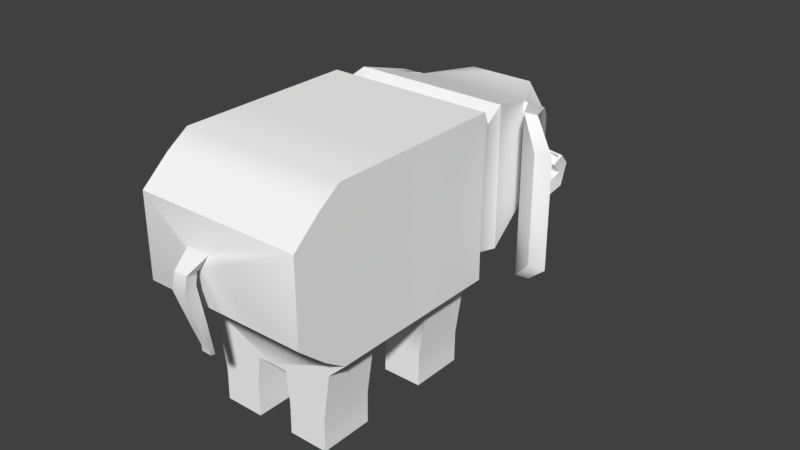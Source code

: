 # Source: elephant_big.blend  (saved by Blender 2.78.0; exported with 4.5.12 LTS)
import bpy
from mathutils import Matrix  # noqa: F401  (used for matrix-valued properties, if any)

bpy.ops.wm.read_factory_settings(use_empty=True)
scene = bpy.context.scene
scene.name = 'Scene'

# ---- collections
col_collection_1 = bpy.data.collections.new('Collection 1'); scene.collection.children.link(col_collection_1)

# ---- materials (node trees are filled in below, after node groups)
mat_initialshadinggroup = bpy.data.materials.new('initialShadingGroup')
mat_initialshadinggroup.alpha_threshold = 0.0
mat_initialshadinggroup.use_transparent_shadow = False
mat_initialshadinggroup.diffuse_color = (1.0, 1.0, 1.0, 1.0)
mat_initialshadinggroup.roughness = 0.5
mat_initialshadinggroup.specular_intensity = 0.0

# ---- material node trees

# ---- world
world_world = bpy.data.worlds.new('World'); scene.world = world_world
world_world.color = (0.05088, 0.05088, 0.05088)
world_world.use_sun_shadow = False
world_world.sun_shadow_jitter_overblur = 0.0
world_world.cycles.sampling_method = 'MANUAL'

# ---- meshes
me_pcube1 = bpy.data.meshes.new('pCube1')
me_pcube1.from_pydata([(0.3192, -8.85, 6.763), (-0.3065, -8.828, 6.761), (-0.001417, -8.371, 6.434), (5.0, 1.105, 16.0), (-5.0, 1.105, 16.0), (-5.0, -1.105, 16.0), (5.0, -1.105, 16.0), (0.0, -1.104, 3.908), (0.0, 1.105, 3.908), (5.0, 1.105, 6.0), (5.0, -1.105, 6.0), (-5.0, 1.105, 6.0), (-5.0, -1.105, 6.0), (-5.0, -6.228, 6.926), (-5.0, -5.0, 6.0), (5.0, -6.228, 6.926), (5.0, -5.0, 6.0), (0.0, -5.0, 3.908), (-5.0, -5.0, 16.0), (-5.0, -6.228, 15.07), (5.0, -5.0, 16.0), (5.0, -6.228, 15.07), (-5.0, -7.8, 8.436), (5.0, -7.8, 8.436), (-5.0, -7.8, 13.56), (5.0, -7.8, 13.56), (1.124, -1.969, -0.01262), (3.487, -1.969, -0.03459), (3.487, -5.0, -0.03459), (1.124, -5.0, -0.01262), (-3.534, -1.969, -0.01462), (-1.161, -1.969, -0.03271), (-1.161, -5.0, -0.03271), (-3.534, -5.0, -0.01462), (-3.534, 5.0, -0.01462), (-1.161, 5.0, -0.0327), (-1.161, 1.969, -0.0327), (-3.534, 1.969, -0.01462), (1.124, 5.0, -0.01262), (3.487, 5.0, -0.03459), (3.487, 1.969, -0.03459), (1.124, 1.969, -0.01262), (5.0, 5.0, 6.0), (5.0, 5.0, 16.0), (-5.0, 5.0, 16.0), (-5.0, 5.0, 6.0), (3.924, -1.969, 4.934), (0.9329, -1.969, 3.868), (3.924, -5.0, 4.934), (0.9329, -5.0, 3.868), (-0.941, -1.969, 3.868), (-3.924, -1.969, 4.934), (-0.941, -5.0, 3.868), (-3.924, -5.0, 4.934), (0.0, 5.0, 3.908), (-0.941, 5.0, 3.868), (-3.924, 5.0, 4.934), (-0.941, 1.969, 3.868), (0.9329, 5.0, 3.868), (0.9329, 1.969, 3.868), (-3.924, 1.969, 4.934), (3.924, 5.0, 4.934), (3.924, 1.969, 4.934), (3.512, -1.969, 1.919), (1.14, -1.969, 1.941), (3.512, -5.0, 1.919), (1.14, -5.0, 1.941), (-1.148, -1.969, 1.921), (-3.512, -1.969, 1.939), (-1.148, -5.0, 1.921), (-3.512, -5.0, 1.939), (-1.148, 5.0, 1.921), (-3.512, 5.0, 1.939), (-1.148, 1.969, 1.921), (-3.512, 1.969, 1.939), (3.512, 5.0, 1.919), (1.14, 5.0, 1.941), (3.512, 1.969, 1.919), (1.14, 1.969, 1.941), (-4.481, 5.956, 14.87), (4.481, 5.956, 14.87), (-4.843, 5.956, 6.964), (4.119, 5.956, 6.964), (-4.481, 6.986, 15.64), (4.481, 6.986, 15.64), (-4.481, 6.986, 6.9), (4.481, 6.986, 6.9), (-3.522, 10.42, 14.5), (3.522, 10.42, 14.5), (-5.986, 8.125, 4.915), (-5.986, 8.125, 15.04), (-4.89, 10.33, 14.5), (-4.89, 10.33, 7.199), (5.958, 8.143, 15.04), (5.958, 8.143, 4.915), (4.89, 10.33, 7.199), (4.89, 10.33, 14.5), (3.522, 10.42, 7.918), (-3.522, 10.42, 7.918), (-0.7979, 13.06, 14.51), (0.7152, 13.06, 14.51), (1.987, 13.06, 14.51), (-3.659, 12.43, 12.95), (-3.659, 12.43, 11.34), (3.659, 12.43, 11.34), (3.659, 12.43, 12.95), (1.987, 13.06, 8.724), (-1.987, 13.06, 8.724), (-0.7847, 15.08, 11.52), (-0.7436, 13.06, 12.48), (0.7436, 13.06, 12.48), (0.7847, 15.08, 11.52), (-1.045, 14.0, 10.87), (-0.8298, 14.37, 10.58), (1.045, 14.0, 10.87), (0.7747, 14.42, 10.38), (-0.7847, 15.92, 10.82), (0.7847, 15.92, 10.82), (-0.7847, 14.67, 10.03), (0.7847, 14.67, 10.03), (-0.7847, 16.14, 8.853), (0.7847, 16.14, 8.853), (-0.7847, 14.69, 9.162), (0.7847, 14.69, 9.162), (-0.6488, 15.25, 7.184), (0.6488, 15.25, 7.184), (-0.6488, 14.05, 7.439), (0.6488, 14.05, 7.439), (-0.4825, 15.3, 6.635), (0.8386, 15.16, 6.695), (-0.6101, 14.31, 5.86), (0.7111, 14.17, 5.92), (-0.3109, 15.51, 6.122), (0.8115, 15.38, 6.118), (-0.4192, 15.03, 5.17), (0.7032, 14.9, 5.166), (-0.3474, 16.32, 5.699), (0.8095, 16.22, 5.79), (-0.2322, 16.43, 4.601), (0.9246, 16.33, 4.692), (-0.2306, 17.77, 5.976), (0.9509, 17.63, 5.973), (-0.113, 18.61, 5.228), (1.068, 18.47, 5.224), (-0.2198, 18.23, 6.418), (1.035, 18.2, 6.278), (-0.09493, 18.85, 6.944), (1.16, 18.82, 6.805), (0.8944, 17.96, 6.722), (0.9808, 18.44, 7.129), (0.1126, 18.47, 7.231), (0.02615, 17.99, 6.825), (1.232, 18.14, 7.603), (1.107, 17.51, 7.076), (-0.02309, 18.17, 7.742), (-0.148, 17.54, 7.216), (-1.987, 13.06, 14.51), (-3.795, 10.4, 14.5), (-1.987, 13.06, 12.48), (6.673, 7.005, 13.39), (6.673, 7.005, 6.573), (7.679, 7.086, 6.573), (7.679, 7.086, 13.39), (5.169, 8.063, 4.915), (3.795, 10.4, 8.346), (3.795, 10.4, 14.5), (5.169, 8.063, 15.04), (1.987, 13.06, 12.48), (-5.131, 8.081, 15.04), (-6.582, 7.021, 6.573), (-6.582, 7.021, 13.39), (-7.672, 7.064, 13.39), (-7.672, 7.064, 6.573), (-3.795, 10.4, 8.346), (-5.131, 8.081, 4.915), (-0.6975, -8.792, 12.42), (0.6975, -8.792, 12.42), (0.0, -8.792, 11.4), (0.4068, -9.812, 11.69), (-0.4096, -9.812, 11.69), (-0.001417, -8.927, 11.42), (0.4068, -9.998, 10.72), (-0.4096, -9.998, 10.72), (-0.001417, -9.048, 10.67), (0.2479, -9.312, 8.374), (-0.2508, -9.312, 8.374), (-0.001417, -8.66, 8.349), (0.2479, -8.896, 7.196), (-0.2508, -8.896, 7.196), (1.129, -1.969, 0.5735), (3.494, -1.969, 0.5516), (3.494, -5.0, 0.5516), (1.129, -5.0, 0.5735), (-3.527, -1.969, 0.5716), (-1.157, -1.969, 0.5535), (-1.157, -5.0, 0.5535), (-3.527, -5.0, 0.5715), (-3.527, 5.0, 0.5716), (-1.157, 5.0, 0.5535), (-1.157, 1.969, 0.5535), (-3.527, 1.969, 0.5716), (1.129, 5.0, 0.5735), (3.494, 5.0, 0.5516), (3.494, 1.969, 0.5516), (1.129, 1.969, 0.5735), (1.144, 13.25, 9.365), (-1.009, 13.25, 9.365), (1.02, 18.07, 7.566), (0.9338, 17.58, 7.159), (0.1519, 18.1, 7.668), (0.06546, 17.61, 7.261), (1.375, 13.06, 13.95), (0.7682, 13.06, 13.95), (1.375, 13.06, 12.5), (1.277, 13.06, 12.5), (0.7795, 13.06, 12.5), (-0.7892, 13.06, 12.5), (-0.8109, 13.06, 13.95), (-1.287, 13.06, 12.5), (-1.385, 13.06, 12.5), (-1.385, 13.06, 13.95)], [], [(0, 1, 2), (3, 4, 5, 6), (7, 8, 9, 10), (10, 9, 3, 6), (4, 11, 12, 5), (13, 14, 15), (15, 14, 16), (14, 17, 16), (18, 14, 13, 19), (16, 20, 21, 15), (21, 20, 18, 19), (22, 13, 15, 23), (19, 13, 22, 24), (15, 21, 25, 23), (25, 21, 19, 24), (5, 18, 20, 6), (16, 10, 6, 20), (26, 27, 28, 29), (30, 31, 32, 33), (5, 12, 14, 18), (34, 35, 36, 37), (38, 39, 40, 41), (3, 9, 42, 43), (44, 4, 3, 43), (45, 11, 4, 44), (7, 10, 46, 47), (10, 16, 48, 46), (16, 17, 49, 48), (12, 7, 50, 51), (52, 50, 17), (49, 17, 47), (7, 47, 50), (17, 50, 47), (17, 14, 53, 52), (14, 12, 51, 53), (45, 54, 55, 56), (55, 54, 57), (58, 59, 54), (8, 57, 59), (57, 54, 59), (8, 11, 60, 57), (11, 45, 56, 60), (54, 42, 61, 58), (42, 9, 62, 61), (9, 8, 59, 62), (47, 46, 63, 64), (46, 48, 65, 63), (48, 49, 66, 65), (49, 47, 64, 66), (51, 50, 67, 68), (50, 52, 69, 67), (52, 53, 70, 69), (53, 51, 68, 70), (56, 55, 71, 72), (55, 57, 73, 71), (57, 60, 74, 73), (60, 56, 72, 74), (58, 61, 75, 76), (61, 62, 77, 75), (62, 59, 78, 77), (59, 58, 76, 78), (79, 44, 43, 80), (45, 44, 79, 81), (43, 42, 82, 80), (42, 54, 82), (54, 81, 82), (83, 79, 80, 84), (81, 79, 83, 85), (80, 82, 86, 84), (86, 82, 81, 85), (87, 83, 84, 88), (89, 90, 91, 92), (93, 94, 95, 96), (97, 86, 85, 98), (99, 87, 88, 100), (88, 101, 100), (92, 91, 102, 103), (96, 95, 104, 105), (106, 97, 98, 107), (108, 109, 110, 111), (112, 109, 108, 113), (110, 114, 115, 111), (116, 108, 111, 117), (113, 108, 116, 118), (111, 115, 119, 117), (120, 116, 117, 121), (118, 116, 120, 122), (117, 119, 123, 121), (123, 119, 118, 122), (124, 120, 121, 125), (122, 120, 124, 126), (121, 123, 127, 125), (127, 123, 122, 126), (128, 124, 125, 129), (126, 124, 128, 130), (125, 127, 131, 129), (131, 127, 126, 130), (132, 128, 129, 133), (130, 128, 132, 134), (129, 131, 135, 133), (135, 131, 130, 134), (136, 132, 133, 137), (134, 132, 136, 138), (133, 135, 139, 137), (139, 135, 134, 138), (140, 136, 137, 141), (138, 136, 140, 142), (137, 139, 143, 141), (143, 139, 138, 142), (144, 140, 141, 145), (142, 140, 144, 146), (141, 143, 147, 145), (147, 143, 142, 146), (148, 149, 150, 151), (145, 147, 152, 153), (152, 147, 146, 154), (146, 144, 155, 154), (155, 144, 145, 153), (87, 156, 102, 157), (156, 158, 102), (107, 98, 103), (159, 160, 161, 162), (163, 164, 95, 94), (165, 166, 93, 96), (164, 104, 95), (106, 167, 105, 104), (105, 165, 96), (101, 88, 165, 105), (97, 104, 164), (157, 102, 91), (168, 157, 91, 90), (169, 170, 171, 172), (173, 174, 89, 92), (103, 173, 92), (88, 84, 86, 97), (83, 87, 98, 85), (166, 165, 164, 163), (157, 168, 174, 173), (97, 164, 165, 88), (87, 157, 173, 98), (25, 24, 175, 176), (177, 23, 25, 176), (178, 176, 175, 179), (175, 177, 180, 179), (177, 176, 178, 180), (181, 178, 179, 182), (179, 180, 183, 182), (180, 178, 181, 183), (184, 181, 182, 185), (182, 183, 186, 185), (183, 181, 184, 186), (187, 184, 185, 188), (185, 186, 2, 188), (186, 184, 187, 2), (0, 187, 188, 1), (188, 2, 1), (2, 187, 0), (189, 190, 27, 26), (190, 191, 28, 27), (191, 192, 29, 28), (192, 189, 26, 29), (193, 194, 31, 30), (194, 195, 32, 31), (195, 196, 33, 32), (196, 193, 30, 33), (197, 198, 35, 34), (198, 199, 36, 35), (199, 200, 37, 36), (200, 197, 34, 37), (201, 202, 39, 38), (202, 203, 40, 39), (203, 204, 41, 40), (204, 201, 38, 41), (205, 106, 107, 206), (153, 152, 207, 208), (207, 152, 154, 209), (154, 155, 210, 209), (210, 155, 153, 208), (208, 207, 149, 148), (149, 207, 209, 150), (209, 210, 151, 150), (148, 151, 210, 208), (97, 106, 104), (103, 98, 173), (113, 115, 114, 112), (177, 22, 23), (177, 175, 24, 22), (110, 167, 106, 205), (114, 110, 205), (112, 206, 109), (118, 119, 115, 113), (112, 114, 205, 206), (109, 99, 100, 110), (105, 167, 101), (109, 206, 107, 158), (102, 158, 107, 103), (166, 163, 160, 159), (163, 94, 161, 160), (94, 93, 162, 161), (93, 166, 159, 162), (174, 168, 170, 169), (168, 90, 171, 170), (90, 89, 172, 171), (89, 174, 169, 172), (100, 101, 211, 212), (101, 167, 213, 211), (167, 214, 213), (167, 110, 215, 214), (110, 100, 212, 215), (99, 109, 216, 217), (109, 158, 218, 216), (158, 219, 218), (158, 156, 220, 219), (156, 99, 217, 220), (7, 12, 11, 8), (72, 71, 198, 197), (71, 73, 199, 198), (73, 74, 200, 199), (74, 72, 197, 200), (76, 75, 202, 201), (75, 77, 203, 202), (77, 78, 204, 203), (78, 76, 201, 204), (67, 69, 195, 194), (69, 70, 196, 195), (70, 68, 193, 196), (68, 67, 194, 193), (63, 65, 191, 190), (65, 66, 192, 191), (66, 64, 189, 192), (64, 63, 190, 189), (99, 156, 87), (45, 81, 54), (211, 213, 214, 215, 212), (217, 216, 218, 219, 220)])
me_pcube1.polygons.foreach_set('use_smooth', [0, 1, 1, 1, 1, 1, 1, 1, 1, 1, 1, 0, 1, 1, 0, 1, 1, 0, 0, 1, 0, 0, 1, 1, 1, 1, 0, 1, 1, 1, 1, 1, 1, 1, 0, 1, 1, 1, 1, 1, 1, 0, 1, 0, 1, 1, 1, 1, 1, 1, 1, 1, 1, 1, 1, 1, 1, 1, 1, 1, 1, 0, 1, 1, 1, 1, 0, 1, 1, 1, 1, 1, 1, 1, 1, 1, 1, 1, 1, 1, 1, 1, 1, 1, 1, 1, 1, 1, 1, 1, 1, 1, 1, 1, 1, 1, 1, 0, 1, 1, 1, 0, 1, 1, 1, 1, 1, 1, 1, 1, 1, 1, 1, 0, 1, 0, 1, 0, 1, 1, 1, 1, 1, 1, 1, 1, 1, 1, 1, 1, 1, 1, 1, 1, 0, 0, 1, 0, 0, 0, 1, 1, 0, 0, 0, 1, 1, 1, 1, 1, 1, 1, 1, 1, 1, 1, 1, 1, 1, 1, 1, 1, 1, 1, 1, 1, 1, 1, 1, 1, 1, 1, 1, 0, 1, 1, 1, 1, 0, 0, 0, 0, 1, 1, 1, 1, 1, 1, 0, 0, 1, 1, 1, 1, 1, 1, 1, 1, 1, 1, 0, 1, 0, 1, 1, 1, 1, 1, 1, 1, 1, 0, 1, 1, 1, 1, 1, 1, 1, 1, 1, 1, 1, 1, 1, 1, 1, 1, 1, 1, 1, 1, 1, 0, 0])
_k = set([(0, 1), (0, 2), (0, 187), (1, 2), (1, 188), (2, 186), (3, 6), (3, 43), (4, 5), (4, 44), (5, 18), (6, 20), (7, 10), (7, 12), (7, 47), (7, 50), (8, 9), (8, 11), (8, 57), (8, 59), (9, 10), (9, 42), (9, 62), (10, 16), (10, 46), (11, 12), (11, 45), (11, 60), (12, 14), (12, 51), (13, 14), (13, 15), (13, 22), (14, 17), (14, 53), (15, 16), (15, 23), (16, 17), (16, 48), (17, 49), (17, 52), (18, 19), (19, 21), (19, 24), (20, 21), (21, 25), (22, 23), (22, 24), (23, 25), (24, 25), (26, 27), (26, 29), (26, 189), (27, 28), (27, 190), (28, 29), (28, 191), (29, 192), (30, 31), (30, 33), (30, 193), (31, 32), (31, 194), (32, 33), (32, 195), (33, 196), (34, 35), (34, 37), (34, 197), (35, 36), (35, 198), (36, 37), (36, 199), (37, 200), (38, 39), (38, 41), (38, 201), (39, 40), (39, 202), (40, 41), (40, 203), (41, 204), (42, 54), (42, 61), (42, 82), (43, 44), (43, 80), (44, 79), (45, 54), (45, 56), (45, 81), (46, 48), (46, 63), (47, 49), (47, 64), (48, 65), (49, 66), (50, 52), (50, 67), (51, 53), (51, 68), (52, 69), (53, 70), (54, 55), (54, 58), (55, 57), (55, 71), (56, 60), (56, 72), (57, 73), (58, 59), (58, 76), (59, 78), (60, 74), (61, 62), (61, 75), (62, 77), (63, 190), (64, 189), (65, 191), (66, 192), (67, 194), (68, 193), (69, 195), (70, 196), (71, 198), (72, 197), (73, 199), (74, 200), (75, 202), (76, 201), (77, 203), (78, 204), (79, 83), (80, 84), (81, 85), (82, 86), (83, 84), (83, 85), (83, 87), (84, 86), (84, 88), (85, 98), (86, 97), (87, 157), (88, 165), (89, 90), (89, 92), (89, 172), (89, 174), (90, 91), (90, 168), (90, 171), (91, 102), (92, 103), (93, 96), (93, 162), (93, 166), (94, 95), (94, 161), (94, 163), (95, 104), (96, 105), (97, 164), (98, 173), (99, 100), (99, 156), (99, 217), (100, 101), (100, 212), (101, 105), (101, 167), (102, 103), (102, 156), (103, 107), (104, 105), (104, 106), (106, 107), (106, 167), (106, 205), (107, 158), (107, 206), (108, 109), (108, 116), (109, 110), (109, 112), (109, 206), (110, 111), (110, 114), (110, 205), (111, 117), (112, 113), (112, 206), (113, 118), (114, 115), (114, 205), (115, 119), (116, 117), (116, 120), (117, 121), (118, 119), (118, 122), (119, 123), (120, 124), (121, 125), (122, 126), (123, 127), (124, 128), (125, 129), (126, 130), (127, 131), (128, 129), (128, 132), (129, 133), (130, 134), (131, 135), (132, 136), (133, 137), (134, 138), (135, 139), (136, 137), (136, 140), (137, 141), (138, 142), (139, 143), (140, 144), (141, 145), (142, 146), (143, 147), (144, 145), (144, 155), (145, 153), (146, 147), (146, 154), (147, 152), (152, 153), (152, 154), (153, 155), (154, 155), (156, 158), (157, 168), (158, 218), (158, 219), (159, 160), (159, 166), (160, 163), (161, 162), (163, 164), (164, 165), (165, 166), (168, 170), (169, 170), (169, 174), (171, 172), (173, 174), (175, 176), (175, 177), (176, 177), (178, 179), (178, 180), (178, 181), (179, 180), (179, 182), (180, 183), (181, 184), (182, 185), (183, 186), (184, 187), (185, 188), (205, 206), (207, 208), (207, 209), (208, 210), (209, 210), (211, 212), (211, 213), (212, 215), (213, 214), (214, 215), (216, 217), (216, 218), (217, 220), (219, 220)])
me_pcube1.attributes.new('sharp_edge', 'BOOLEAN', 'EDGE').data.foreach_set('value', [ (min(e.vertices), max(e.vertices)) in _k for e in me_pcube1.edges])
_uv = me_pcube1.uv_layers.new(name='UVMap')
_uv.uv.foreach_set('vector', [0.468, 0.5201, 0.4687, 0.5369, 0.4596, 0.5291, 0.9439, 0.5408, 0.738, 0.5408, 0.738, 0.4954, 0.9439, 0.4954, 0.8409, 0.4954, 0.8409, 0.5408, 0.9439, 0.5408, 0.9439, 0.4954, 0.6542, 0.1431, 0.701, 0.1431, 0.701, 0.3547, 0.6542, 0.3547, 0.2022, 0.3613, 0.2022, 0.149, 0.1553, 0.149, 0.1553, 0.3613, 0.4785, 0.6622, 0.4538, 0.6632, 0.4669, 0.3948, 0.4669, 0.3948, 0.4538, 0.6632, 0.4422, 0.3959, 0.4538, 0.6632, 0.392, 0.532, 0.4422, 0.3959, 0.07259, 0.3613, 0.07259, 0.149, 0.04651, 0.1686, 0.04651, 0.3417, 0.5718, 0.1431, 0.5718, 0.3547, 0.5458, 0.3351, 0.5458, 0.1627, 0.9439, 0.3899, 0.9439, 0.4152, 0.738, 0.4152, 0.738, 0.3899, 0.5189, 0.6604, 0.4785, 0.6622, 0.4669, 0.3948, 0.5073, 0.393, 0.04651, 0.3417, 0.04651, 0.1686, 0.01313, 0.2007, 0.01313, 0.3096, 0.5458, 0.1627, 0.5458, 0.3351, 0.5126, 0.3031, 0.5126, 0.1946, 0.9439, 0.3575, 0.9439, 0.3899, 0.738, 0.3899, 0.738, 0.3575, 0.738, 0.4954, 0.738, 0.4152, 0.9439, 0.4152, 0.9439, 0.4954, 0.5718, 0.1431, 0.6542, 0.1431, 0.6542, 0.3547, 0.5718, 0.3547, 0.652, 0.786, 0.7006, 0.786, 0.7006, 0.7237, 0.652, 0.7237, 0.5561, 0.7981, 0.605, 0.7981, 0.605, 0.7357, 0.5561, 0.7357, 0.1553, 0.3613, 0.1553, 0.149, 0.07259, 0.149, 0.07259, 0.3613, 0.5561, 0.8765, 0.605, 0.8765, 0.605, 0.8141, 0.5561, 0.8141, 0.652, 0.8765, 0.7006, 0.8765, 0.7006, 0.8141, 0.652, 0.8141, 0.701, 0.3547, 0.701, 0.1431, 0.7834, 0.1431, 0.7834, 0.3547, 0.738, 0.621, 0.738, 0.5408, 0.9439, 0.5408, 0.9439, 0.621, 0.2849, 0.149, 0.2022, 0.149, 0.2022, 0.3613, 0.2849, 0.3613, 0.8409, 0.4954, 0.9439, 0.4954, 0.9217, 0.4776, 0.8602, 0.4776, 0.6542, 0.1431, 0.5718, 0.1431, 0.5718, 0.1205, 0.6359, 0.1205, 0.4422, 0.3959, 0.392, 0.532, 0.3899, 0.5071, 0.4149, 0.4259, 0.738, 0.4954, 0.8409, 0.4954, 0.8216, 0.4776, 0.7602, 0.4776, 0.8216, 0.4152, 0.8216, 0.4776, 0.8409, 0.4152, 0.8602, 0.4152, 0.8409, 0.4152, 0.8602, 0.4776, 0.8409, 0.4954, 0.8602, 0.4776, 0.8216, 0.4776, 0.8409, 0.4152, 0.8216, 0.4776, 0.8602, 0.4776, 0.392, 0.532, 0.4538, 0.6632, 0.424, 0.6357, 0.3921, 0.5572, 0.07259, 0.149, 0.1553, 0.149, 0.137, 0.1263, 0.07259, 0.1263, 0.01889, 0.7588, 0.1527, 0.7029, 0.1275, 0.7018, 0.04769, 0.7303, 0.8216, 0.621, 0.8409, 0.621, 0.8216, 0.5586, 0.8602, 0.621, 0.8602, 0.5586, 0.8409, 0.621, 0.8409, 0.5408, 0.8216, 0.5586, 0.8602, 0.5586, 0.8216, 0.5586, 0.8409, 0.621, 0.8602, 0.5586, 0.8409, 0.5408, 0.738, 0.5408, 0.7602, 0.5586, 0.8216, 0.5586, 0.2022, 0.149, 0.2849, 0.149, 0.2849, 0.1263, 0.2206, 0.1263, 0.1527, 0.7029, 0.2865, 0.7588, 0.2577, 0.7303, 0.1777, 0.7018, 0.7834, 0.1431, 0.701, 0.1431, 0.7193, 0.1205, 0.7834, 0.1205, 0.9439, 0.5408, 0.8409, 0.5408, 0.8602, 0.5586, 0.9217, 0.5586, 0.1777, 0.7018, 0.2577, 0.7303, 0.2467, 0.6496, 0.1832, 0.6502, 0.6359, 0.1205, 0.5718, 0.1205, 0.5718, 0.05676, 0.6359, 0.05676, 0.4149, 0.4259, 0.3899, 0.5071, 0.3381, 0.5038, 0.3348, 0.4404, 0.412, 0.982, 0.4966, 0.982, 0.4966, 0.9302, 0.412, 0.9302, 0.04769, 0.7303, 0.1275, 0.7018, 0.122, 0.6497, 0.0587, 0.6502, 0.391, 0.9828, 0.3064, 0.9828, 0.3064, 0.9305, 0.391, 0.9305, 0.3921, 0.5572, 0.424, 0.6357, 0.3435, 0.6282, 0.3402, 0.565, 0.07259, 0.1263, 0.137, 0.1263, 0.137, 0.06273, 0.07259, 0.06273, 0.04769, 0.7303, 0.1275, 0.7018, 0.122, 0.6497, 0.0587, 0.6502, 0.5938, 0.9892, 0.5092, 0.9892, 0.5092, 0.9368, 0.5938, 0.9368, 0.1275, 0.7018, 0.04769, 0.7303, 0.0587, 0.6502, 0.122, 0.6497, 0.2206, 0.1263, 0.2849, 0.1263, 0.2849, 0.06273, 0.2206, 0.06273, 0.1777, 0.7018, 0.2577, 0.7303, 0.2467, 0.6496, 0.1832, 0.6502, 0.7834, 0.1205, 0.7193, 0.1205, 0.7193, 0.05676, 0.7834, 0.05676, 0.2577, 0.7303, 0.1777, 0.7018, 0.1832, 0.6502, 0.2467, 0.6496, 0.6086, 0.9843, 0.6932, 0.9843, 0.6932, 0.9325, 0.6086, 0.9325, 0.7487, 0.6407, 0.738, 0.621, 0.9439, 0.621, 0.9332, 0.6407, 0.2849, 0.149, 0.2849, 0.3613, 0.3052, 0.3374, 0.3052, 0.1694, 0.7834, 0.3547, 0.7834, 0.1431, 0.8036, 0.1635, 0.8036, 0.3309, 0.2865, 0.7588, 0.1527, 0.7029, 0.2629, 0.7846, 0.1527, 0.7029, 0.02308, 0.7846, 0.2629, 0.7846, 0.7487, 0.6619, 0.7487, 0.6407, 0.9332, 0.6407, 0.9332, 0.6619, 0.3052, 0.1694, 0.3052, 0.3374, 0.3271, 0.3536, 0.3271, 0.1681, 0.8036, 0.3309, 0.8036, 0.1635, 0.8254, 0.1621, 0.8254, 0.3469, 0.9332, 0.6619, 0.9257, 0.6407, 0.7412, 0.6407, 0.7487, 0.6619, 0.7685, 0.7326, 0.7487, 0.6619, 0.9332, 0.6619, 0.9134, 0.7326, 0.3513, 0.1259, 0.3513, 0.341, 0.3982, 0.3294, 0.3982, 0.1744, 0.8499, 0.3344, 0.8499, 0.1201, 0.8962, 0.1685, 0.8962, 0.3229, 0.9134, 0.7326, 0.9332, 0.6619, 0.7487, 0.6619, 0.7685, 0.7326, 0.8245, 0.787, 0.7685, 0.7326, 0.9134, 0.7326, 0.8557, 0.787, 0.9134, 0.7326, 0.8819, 0.787, 0.8557, 0.787, 0.3982, 0.1744, 0.3982, 0.3294, 0.4428, 0.2966, 0.4428, 0.2624, 0.8962, 0.3229, 0.8962, 0.1685, 0.9406, 0.2561, 0.9406, 0.2901, 0.8819, 0.787, 0.9134, 0.7326, 0.7685, 0.7326, 0.8, 0.787, 0.8248, 0.8286, 0.8256, 0.7869, 0.8563, 0.7869, 0.8571, 0.8286, 0.8813, 0.9612, 0.8598, 0.998, 0.906, 0.9762, 0.8897, 0.9547, 0.8598, 0.998, 0.8813, 0.9612, 0.8908, 0.9502, 0.906, 0.9762, 0.8248, 0.8459, 0.8248, 0.8286, 0.8571, 0.8286, 0.8571, 0.8459, 0.8897, 0.9547, 0.906, 0.9762, 0.9251, 0.9603, 0.8966, 0.9422, 0.906, 0.9762, 0.8908, 0.9502, 0.8966, 0.9422, 0.9251, 0.9603, 0.07145, 0.9292, 0.07145, 0.982, 0.1134, 0.982, 0.1134, 0.9292, 0.8966, 0.9422, 0.9251, 0.9603, 0.9301, 0.9153, 0.8971, 0.9224, 0.9251, 0.9603, 0.8966, 0.9422, 0.8971, 0.9224, 0.9301, 0.9153, 0.05561, 0.9567, 0.05561, 0.98, 0.01361, 0.98, 0.01361, 0.9567, 0.07508, 0.8845, 0.07145, 0.9292, 0.1134, 0.9292, 0.1098, 0.8845, 0.8971, 0.9224, 0.9301, 0.9153, 0.9098, 0.8773, 0.8825, 0.8831, 0.9301, 0.9153, 0.8971, 0.9224, 0.8825, 0.8831, 0.9098, 0.8773, 0.05197, 0.9106, 0.05561, 0.9567, 0.01361, 0.9567, 0.01724, 0.9106, 0.07953, 0.8698, 0.07508, 0.8845, 0.1098, 0.8845, 0.1149, 0.8714, 0.8825, 0.8831, 0.9098, 0.8773, 0.9109, 0.8648, 0.8884, 0.8471, 0.9098, 0.8773, 0.8825, 0.8831, 0.8852, 0.8485, 0.9077, 0.8662, 0.05364, 0.87, 0.05197, 0.9106, 0.01724, 0.9106, 0.01828, 0.8684, 0.08413, 0.8561, 0.07953, 0.8698, 0.1149, 0.8714, 0.1142, 0.856, 0.8884, 0.8471, 0.9109, 0.8648, 0.9157, 0.8531, 0.9047, 0.8314, 0.9077, 0.8662, 0.8852, 0.8485, 0.9018, 0.8313, 0.9127, 0.853, 0.8554, 0.8248, 0.8556, 0.8099, 0.8284, 0.8127, 0.8323, 0.8275, 0.8338, 0.8541, 0.8345, 0.8374, 0.8577, 0.8347, 0.8576, 0.852, 0.9047, 0.8314, 0.9157, 0.8531, 0.9343, 0.8435, 0.9367, 0.8185, 0.9127, 0.853, 0.9018, 0.8313, 0.9344, 0.8205, 0.9319, 0.8455, 0.86, 0.8543, 0.8554, 0.8248, 0.8323, 0.8275, 0.8362, 0.8564, 0.8362, 0.884, 0.8338, 0.8541, 0.8576, 0.852, 0.8605, 0.8811, 0.9367, 0.8185, 0.9343, 0.8435, 0.9673, 0.8498, 0.9865, 0.8327, 0.9319, 0.8455, 0.9344, 0.8205, 0.9833, 0.8327, 0.9641, 0.8497, 0.8629, 0.8984, 0.86, 0.8543, 0.8362, 0.8564, 0.8386, 0.9013, 0.9776, 0.8598, 0.9673, 0.8498, 0.9641, 0.8497, 0.9769, 0.8567, 0.9865, 0.8327, 0.9673, 0.8498, 0.9776, 0.8598, 0.9919, 0.8718, 0.9641, 0.8497, 0.9833, 0.8327, 0.9912, 0.8687, 0.9769, 0.8567, 0.1596, 0.9611, 0.1572, 0.9188, 0.1256, 0.9189, 0.1261, 0.9649, 0.8594, 0.8878, 0.8611, 0.8978, 0.8433, 0.8984, 0.8415, 0.8884, 0.9769, 0.8567, 0.9912, 0.8687, 0.9756, 0.8868, 0.9613, 0.8748, 0.1616, 0.9825, 0.1596, 0.9611, 0.1261, 0.9649, 0.128, 0.9862, 0.9919, 0.8718, 0.9776, 0.8598, 0.962, 0.878, 0.9763, 0.89, 0.962, 0.878, 0.9776, 0.8598, 0.9769, 0.8567, 0.9613, 0.8748, 0.3454, 0.862, 0.3865, 0.8623, 0.3417, 0.8206, 0.3381, 0.862, 0.3865, 0.8623, 0.3865, 0.8081, 0.3417, 0.8206, 0.3865, 0.7075, 0.3454, 0.6859, 0.3417, 0.7775, 0.8258, 0.2994, 0.8258, 0.1552, 0.8275, 0.1552, 0.8275, 0.2994, 0.9474, 0.6841, 0.9191, 0.7323, 0.9416, 0.7308, 0.9636, 0.6857, 0.9191, 0.7323, 0.9474, 0.6841, 0.9636, 0.6857, 0.9416, 0.7308, 0.9191, 0.7323, 0.9163, 0.774, 0.9416, 0.7308, 0.4928, 0.7075, 0.4928, 0.8081, 0.5375, 0.8206, 0.5375, 0.7775, 0.9163, 0.774, 0.9191, 0.7323, 0.9416, 0.7308, 0.4928, 0.8623, 0.5339, 0.862, 0.5412, 0.862, 0.5375, 0.8206, 0.9134, 0.7326, 0.9163, 0.774, 0.9191, 0.7323, 0.7628, 0.7323, 0.7656, 0.774, 0.7403, 0.7308, 0.7353, 0.6845, 0.7628, 0.7323, 0.7403, 0.7308, 0.7177, 0.6854, 0.3279, 0.1611, 0.3279, 0.3058, 0.3288, 0.3058, 0.3288, 0.1611, 0.7628, 0.7323, 0.7353, 0.6845, 0.7177, 0.6854, 0.7403, 0.7308, 0.7656, 0.774, 0.7628, 0.7323, 0.7403, 0.7308, 0.8981, 0.3229, 0.8254, 0.3469, 0.8254, 0.1621, 0.8981, 0.1837, 0.3271, 0.3536, 0.4001, 0.3294, 0.4001, 0.1897, 0.3271, 0.1681, 0.8482, 0.3344, 0.8977, 0.3229, 0.8977, 0.1927, 0.8482, 0.1201, 0.3997, 0.3294, 0.3504, 0.341, 0.3504, 0.1259, 0.3997, 0.1988, 0.8981, 0.1837, 0.8977, 0.1927, 0.8977, 0.3229, 0.8981, 0.3229, 0.4001, 0.3294, 0.3997, 0.3294, 0.3997, 0.1988, 0.4001, 0.1897, 0.6444, 0.3871, 0.656, 0.6544, 0.6204, 0.5407, 0.6188, 0.5035, 0.5922, 0.5233, 0.5073, 0.393, 0.6444, 0.3871, 0.6188, 0.5035, 0.5996, 0.5121, 0.6188, 0.5035, 0.6204, 0.5407, 0.6006, 0.5339, 0.04421, 0.6032, 0.04421, 0.5677, 0.03953, 0.5685, 0.008831, 0.5779, 0.04421, 0.5677, 0.04421, 0.6032, 0.008831, 0.5779, 0.03953, 0.5685, 0.5736, 0.5132, 0.5996, 0.5121, 0.6006, 0.5339, 0.5745, 0.535, 0.008831, 0.5779, 0.03953, 0.5685, 0.03532, 0.5424, 0.00241, 0.5441, 0.03953, 0.5685, 0.008831, 0.5779, 0.00241, 0.5441, 0.03532, 0.5424, 0.5111, 0.5202, 0.5736, 0.5132, 0.5745, 0.535, 0.5117, 0.5335, 0.00241, 0.5441, 0.03532, 0.5424, 0.04878, 0.4621, 0.02617, 0.4629, 0.03532, 0.5424, 0.00241, 0.5441, 0.02617, 0.4629, 0.04878, 0.4621, 0.4797, 0.5215, 0.5111, 0.5202, 0.5117, 0.5335, 0.4802, 0.5349, 0.02617, 0.4629, 0.04878, 0.4621, 0.05878, 0.3957, 0.0406, 0.4221, 0.04878, 0.4621, 0.02617, 0.4629, 0.0406, 0.4221, 0.05878, 0.3957, 0.468, 0.5201, 0.4797, 0.5215, 0.4802, 0.5349, 0.4687, 0.5369, 0.0406, 0.4221, 0.05878, 0.3957, 0.04294, 0.407, 0.05878, 0.3957, 0.0406, 0.4221, 0.0422, 0.4071, 0.1829, 0.6136, 0.2462, 0.613, 0.246, 0.5974, 0.1828, 0.5979, 0.6359, 0.02782, 0.5718, 0.02782, 0.5718, 0.01542, 0.6359, 0.01542, 0.2982, 0.4425, 0.3016, 0.5057, 0.2859, 0.5065, 0.2826, 0.4434, 0.412, 0.8935, 0.4966, 0.8935, 0.4966, 0.8777, 0.412, 0.8777, 0.0583, 0.6136, 0.1217, 0.6131, 0.1216, 0.5974, 0.05813, 0.5979, 0.391, 0.8937, 0.3064, 0.8937, 0.3064, 0.878, 0.391, 0.878, 0.3037, 0.5668, 0.3069, 0.6302, 0.2913, 0.631, 0.288, 0.5676, 0.07259, 0.03369, 0.137, 0.03369, 0.137, 0.02124, 0.07259, 0.02124, 0.0583, 0.6136, 0.1217, 0.6131, 0.1216, 0.5974, 0.05813, 0.5979, 0.5938, 0.9001, 0.5092, 0.9001, 0.5092, 0.8843, 0.5938, 0.8843, 0.1217, 0.6131, 0.0583, 0.6136, 0.05813, 0.5979, 0.1216, 0.5974, 0.2206, 0.03369, 0.2849, 0.03369, 0.2849, 0.02124, 0.2206, 0.02124, 0.1829, 0.6136, 0.2462, 0.613, 0.246, 0.5974, 0.1828, 0.5979, 0.7834, 0.02782, 0.7193, 0.02782, 0.7193, 0.01542, 0.7834, 0.01542, 0.2462, 0.613, 0.1829, 0.6136, 0.1828, 0.5979, 0.246, 0.5974, 0.6086, 0.8957, 0.6932, 0.8957, 0.6932, 0.88, 0.6086, 0.88, 0.4702, 0.7247, 0.4928, 0.7075, 0.3865, 0.7075, 0.4126, 0.7247, 0.8637, 0.8786, 0.8663, 0.8915, 0.862, 0.8901, 0.8602, 0.8801, 0.862, 0.8901, 0.8663, 0.8915, 0.8405, 0.8921, 0.8441, 0.8906, 0.8405, 0.8921, 0.8379, 0.8792, 0.8423, 0.8807, 0.8441, 0.8906, 0.8423, 0.8807, 0.8379, 0.8792, 0.8637, 0.8786, 0.8602, 0.8801, 0.9606, 0.7908, 0.9762, 0.804, 0.9884, 0.7899, 0.9728, 0.7767, 0.9884, 0.7899, 0.9762, 0.804, 0.9772, 0.8073, 0.9893, 0.7932, 0.9772, 0.8073, 0.9615, 0.7941, 0.9737, 0.78, 0.9893, 0.7932, 0.9728, 0.7767, 0.9737, 0.78, 0.9615, 0.7941, 0.9606, 0.7908, 0.5339, 0.6859, 0.4928, 0.7075, 0.5375, 0.7775, 0.7656, 0.774, 0.7685, 0.7326, 0.7628, 0.7323, 0.8239, 0.8138, 0.8569, 0.8149, 0.8625, 0.8063, 0.8194, 0.8063, 0.5922, 0.5233, 0.5189, 0.6604, 0.5073, 0.393, 0.5922, 0.5233, 0.6204, 0.5407, 0.656, 0.6544, 0.5189, 0.6604, 0.4595, 0.8081, 0.4928, 0.8081, 0.4928, 0.7075, 0.4702, 0.7247, 0.8813, 0.9612, 0.8598, 0.998, 0.8642, 0.927, 0.8813, 0.9612, 0.8642, 0.927, 0.8598, 0.998, 0.01361, 0.98, 0.05561, 0.98, 0.05534, 0.9894, 0.0124, 0.9947, 0.4117, 0.7648, 0.4676, 0.7648, 0.4702, 0.7247, 0.4126, 0.7247, 0.4197, 0.8081, 0.4183, 0.8623, 0.4588, 0.8623, 0.4595, 0.8081, 0.5375, 0.8206, 0.4928, 0.8081, 0.4928, 0.8623, 0.4197, 0.8081, 0.4126, 0.7247, 0.3865, 0.7075, 0.3865, 0.8081, 0.3417, 0.8206, 0.3865, 0.8081, 0.3865, 0.7075, 0.3417, 0.7775, 0.8482, 0.3344, 0.8482, 0.1201, 0.8258, 0.1552, 0.8258, 0.2994, 0.9474, 0.6841, 0.9636, 0.6857, 0.999, 0.664, 0.9783, 0.6623, 0.8499, 0.1201, 0.8499, 0.3344, 0.8275, 0.2994, 0.8275, 0.1552, 0.9636, 0.6857, 0.9474, 0.6841, 0.9783, 0.6623, 0.999, 0.664, 0.3504, 0.1259, 0.3504, 0.341, 0.3279, 0.3058, 0.3279, 0.1611, 0.7353, 0.6845, 0.7177, 0.6854, 0.683, 0.6635, 0.7054, 0.6626, 0.3513, 0.341, 0.3513, 0.1259, 0.3288, 0.1611, 0.3288, 0.3058, 0.7177, 0.6854, 0.7353, 0.6845, 0.7054, 0.6626, 0.683, 0.6635, 0.4588, 0.8623, 0.4928, 0.8623, 0.4764, 0.8475, 0.4602, 0.8475, 0.4928, 0.8623, 0.4928, 0.8081, 0.4764, 0.8087, 0.4764, 0.8475, 0.8144, 0.963, 0.8144, 0.9637, 0.8144, 0.9637, 0.4928, 0.8081, 0.4595, 0.8081, 0.4605, 0.8086, 0.4738, 0.8087, 0.4595, 0.8081, 0.4588, 0.8623, 0.4602, 0.8475, 0.4605, 0.8086, 0.4183, 0.8623, 0.4197, 0.8081, 0.4185, 0.8085, 0.4179, 0.8474, 0.4197, 0.8081, 0.3865, 0.8081, 0.4052, 0.8086, 0.4185, 0.8085, 0.8144, 0.963, 0.8144, 0.9636, 0.8144, 0.9636, 0.3865, 0.8081, 0.3865, 0.8623, 0.4026, 0.8474, 0.4026, 0.8086, 0.3865, 0.8623, 0.4183, 0.8623, 0.4179, 0.8474, 0.4026, 0.8474, 0.8409, 0.4954, 0.738, 0.4954, 0.738, 0.5408, 0.8409, 0.5408, 0.0587, 0.6502, 0.122, 0.6497, 0.1217, 0.6131, 0.0583, 0.6136, 0.5938, 0.9368, 0.5092, 0.9368, 0.5092, 0.9001, 0.5938, 0.9001, 0.122, 0.6497, 0.0587, 0.6502, 0.0583, 0.6136, 0.1217, 0.6131, 0.2206, 0.06273, 0.2849, 0.06273, 0.2849, 0.03369, 0.2206, 0.03369, 0.1832, 0.6502, 0.2467, 0.6496, 0.2462, 0.613, 0.1829, 0.6136, 0.7834, 0.05676, 0.7193, 0.05676, 0.7193, 0.02782, 0.7834, 0.02782, 0.2467, 0.6496, 0.1832, 0.6502, 0.1829, 0.6136, 0.2462, 0.613, 0.6086, 0.9325, 0.6932, 0.9325, 0.6932, 0.8957, 0.6086, 0.8957, 0.391, 0.9305, 0.3064, 0.9305, 0.3064, 0.8937, 0.391, 0.8937, 0.3402, 0.565, 0.3435, 0.6282, 0.3069, 0.6302, 0.3037, 0.5668, 0.07259, 0.06273, 0.137, 0.06273, 0.137, 0.03369, 0.07259, 0.03369, 0.0587, 0.6502, 0.122, 0.6497, 0.1217, 0.6131, 0.0583, 0.6136, 0.6359, 0.05676, 0.5718, 0.05676, 0.5718, 0.02782, 0.6359, 0.02782, 0.3348, 0.4404, 0.3381, 0.5038, 0.3016, 0.5057, 0.2982, 0.4425, 0.412, 0.9302, 0.4966, 0.9302, 0.4966, 0.8935, 0.412, 0.8935, 0.1832, 0.6502, 0.2467, 0.6496, 0.2462, 0.613, 0.1829, 0.6136, 0.8245, 0.787, 0.8, 0.787, 0.7685, 0.7326, 0.01889, 0.7588, 0.02308, 0.7846, 0.1527, 0.7029, 0.2446, 0.5688, 0.2446, 0.4268, 0.235, 0.4268, 0.1863, 0.4267, 0.1852, 0.5688, 0.1464, 0.5685, 0.1485, 0.4264, 0.09982, 0.4265, 0.09025, 0.4265, 0.09025, 0.5685])
me_pcube1.materials.append(mat_initialshadinggroup)
me_pcube1.use_remesh_preserve_volume = False
me_pcube1.use_remesh_preserve_attributes = False
me_pcube1.use_mirror_vertex_groups = False
me_pcube1.update()
me_pcube1.normals_split_custom_set([tuple(v) for v in zip(*[iter([-0.01591, -0.5749, -0.8181, -0.01591, -0.5749, -0.8181, -0.01591, -0.5749, -0.8181, 0.0, 0.0, 1.0, 0.0, 0.0, 1.0, 0.0, -1.224e-07, 1.0, 0.0, -1.224e-07, 1.0, 2.057e-08, 8.634e-08, -1.0, 2.057e-08, 8.634e-08, -1.0, 0.3859, 7.966e-08, -0.9225, 0.3859, 7.966e-08, -0.9225, 1.0, 1.224e-08, 0.0, 1.0, 0.0, 0.0, 1.0, 0.0, 0.0, 1.0, 1.224e-08, 0.0, -1.0, 0.0, 0.0, -1.0, 0.0, 0.0, -1.0, 0.0, 0.0, -1.0, 0.0, 0.0, 6.2e-08, -0.6022, -0.7983, -1.671e-06, -0.764, -0.6452, 6.023e-09, -0.6022, -0.7983, 6.023e-09, -0.6022, -0.7983, -1.671e-06, -0.764, -0.6452, 0.0, -0.764, -0.6453, -1.671e-06, -0.764, -0.6452, 0.0, -1.0, 1.824e-07, 0.0, -0.764, -0.6453, -1.0, 0.0, 0.0, -1.0, 0.0, 0.0, -1.0, -4.873e-08, 0.0, -1.0, -4.873e-08, 0.0, 1.0, 1.541e-08, 0.0, 1.0, 1.541e-08, 0.0, 1.0, -9.746e-08, 0.0, 1.0, -9.746e-08, 0.0, 0.0, -0.6022, 0.7983, 0.0, -0.1779, 0.984, -1.257e-08, -0.1779, 0.984, 0.0, -0.6022, 0.7983, 4.376e-08, -0.6927, -0.7212, 4.376e-08, -0.6927, -0.7212, 4.376e-08, -0.6927, -0.7212, 4.376e-08, -0.6927, -0.7212, -1.0, -4.873e-08, 0.0, -1.0, -4.873e-08, 0.0, -1.0, -1.828e-07, 0.0, -1.0, -1.828e-07, 0.0, 1.0, -9.746e-08, 0.0, 1.0, -9.746e-08, 0.0, 1.0, -3.657e-07, 0.0, 1.0, -3.657e-07, 0.0, 0.0, -0.6927, 0.7212, 0.0, -0.6927, 0.7212, 0.0, -0.6927, 0.7212, 0.0, -0.6927, 0.7212, 0.0, -1.224e-07, 1.0, -1.257e-08, -0.1779, 0.984, 0.0, -0.1779, 0.984, 0.0, -1.224e-07, 1.0, 1.0, 1.541e-08, 0.0, 1.0, 1.224e-08, 0.0, 1.0, 1.224e-08, 0.0, 1.0, 1.541e-08, 0.0, -0.0093, 1.639e-07, -1.0, -0.0093, 1.639e-07, -1.0, -0.0093, 1.639e-07, -1.0, -0.0093, 1.639e-07, -1.0, -0.007622, 1.632e-07, -1.0, -0.007622, 1.632e-07, -1.0, -0.007622, 1.632e-07, -1.0, -0.007622, 1.632e-07, -1.0, -1.0, 0.0, 0.0, -1.0, 0.0, 0.0, -1.0, 0.0, 0.0, -1.0, 0.0, 0.0, -0.007622, 1.632e-07, -1.0, -0.007622, 1.632e-07, -1.0, -0.007622, 1.632e-07, -1.0, -0.007622, 1.632e-07, -1.0, -0.0093, 1.639e-07, -1.0, -0.0093, 1.639e-07, -1.0, -0.0093, 1.639e-07, -1.0, -0.0093, 1.639e-07, -1.0, 1.0, 0.0, 0.0, 1.0, 0.0, 0.0, 0.9965, 0.08404, -0.002317, 0.9975, 0.07074, -0.001962, 0.0, 0.0, 1.0, 0.0, 0.0, 1.0, 0.0, 0.0, 1.0, 0.0, 0.0, 1.0, -0.9994, 0.03522, 0.002002, -1.0, 0.0, 0.0, -1.0, 0.0, 0.0, -0.9994, 0.03444, 0.001959, 0.32, 0.4917, -0.8099, 0.32, 0.4917, -0.8099, 0.2192, 0.8026, -0.5547, 0.1682, 0.8892, -0.4256, 0.7037, 9.782e-08, -0.7105, 0.7037, 9.782e-08, -0.7105, 0.7037, 9.782e-08, -0.7105, 0.7037, 9.782e-08, -0.7105, -1.258e-07, -1.0, -4.547e-07, -1.258e-07, -1.0, -4.547e-07, -1.04e-07, -1.0, -3.896e-07, -1.099e-07, -1.0, -4.074e-07, -0.3201, 0.4927, -0.8092, -0.3201, 0.4927, -0.8092, -0.1685, 0.8889, -0.4259, -0.2196, 0.8022, -0.5552, 0.04302, 4.711e-07, -0.9991, 0.00399, -0.004296, -1.0, -3.168e-05, -0.004243, -1.0, -0.04339, 1.566e-07, -0.9991, -3.168e-05, -0.004243, -1.0, -0.003953, -0.004283, -1.0, 0.0, 0.04681, -0.9989, -0.003953, -0.004283, -1.0, 0.00399, -0.004296, -1.0, -3.168e-05, -0.004243, -1.0, 0.00399, -0.004296, -1.0, -0.003953, -0.004283, -1.0, 1.255e-07, -1.0, -4.538e-07, 1.255e-07, -1.0, -4.538e-07, 1.096e-07, -1.0, -3.652e-07, 1.036e-07, -1.0, -3.317e-07, -0.7037, 2.658e-07, -0.7105, -0.7037, 2.658e-07, -0.7105, -0.7037, 2.658e-07, -0.7105, -0.7037, 2.658e-07, -0.7105, -1.255e-07, 1.0, -4.538e-07, -1.255e-07, 1.0, -4.538e-07, -1.036e-07, 1.0, -2.163e-07, -1.096e-07, 1.0, -2.815e-07, 0.04302, 1.579e-07, -0.9991, -3.179e-05, 0.004243, -1.0, 0.003989, 0.004296, -1.0, -0.04339, 1.579e-07, -0.9991, -0.003954, 0.004283, -1.0, -3.179e-05, 0.004243, -1.0, 0.0, -0.04681, -0.9989, 0.003989, 0.004296, -1.0, -0.003954, 0.004283, -1.0, 0.003989, 0.004296, -1.0, -3.179e-05, 0.004243, -1.0, -0.003954, 0.004283, -1.0, -0.3201, -0.4927, -0.8092, -0.3201, -0.4927, -0.8092, -0.2196, -0.8022, -0.5552, -0.1685, -0.8889, -0.4259, -0.7037, -1.887e-07, -0.7105, -0.7037, -1.887e-07, -0.7105, -0.7037, -1.887e-07, -0.7105, -0.7037, -1.887e-07, -0.7105, 1.258e-07, 1.0, 4.547e-07, 1.258e-07, 1.0, 4.547e-07, 1.099e-07, 1.0, 4.074e-07, 1.04e-07, 1.0, 3.896e-07, 0.7037, 9.782e-08, -0.7105, 0.7037, 9.782e-08, -0.7105, 0.7037, 9.782e-08, -0.7105, 0.7037, 9.782e-08, -0.7105, 0.32, -0.4916, -0.8099, 0.32, -0.4916, -0.8099, 0.1682, -0.8892, -0.4256, 0.2192, -0.8026, -0.5547, 0.1682, 0.8892, -0.4256, 0.2192, 0.8026, -0.5547, 9.305e-09, 1.0, 1.084e-07, 9.276e-09, 1.0, 1.085e-07, 0.9908, 2.521e-08, -0.1352, 0.9908, 2.521e-08, -0.1352, 0.9952, 2.47e-08, -0.09757, 0.9952, 1.699e-05, -0.09757, -1.099e-07, -1.0, -4.074e-07, -1.04e-07, -1.0, -3.896e-07, -3.818e-08, -1.0, -2.922e-07, -3.831e-08, -1.0, -2.922e-07, -0.9943, 1.136e-08, -0.1068, -0.9943, 1.136e-08, -0.1068, -0.9982, 8.57e-09, -0.05936, -0.9982, 5.968e-09, -0.05936, -0.2196, 0.8022, -0.5552, -0.1685, 0.8889, -0.4259, -7.267e-09, 1.0, 1.464e-07, -7.374e-09, 1.0, 1.464e-07, 0.9944, 1.19e-08, -0.1057, 0.9944, 1.19e-08, -0.1057, 0.9979, 1.202e-08, -0.06511, 0.9979, 6.438e-06, -0.06511, 1.036e-07, -1.0, -3.317e-07, 1.096e-07, -1.0, -3.652e-07, 3.533e-08, -1.0, -3.578e-07, 3.486e-08, -1.0, -3.607e-07, -0.9907, 2.336e-07, -0.1361, -0.9907, 2.336e-07, -0.1361, -0.9959, 1.235e-07, -0.09054, -0.9959, 9.723e-06, -0.09054, -1.096e-07, 1.0, -2.815e-07, -1.036e-07, 1.0, -2.163e-07, -3.486e-08, 1.0, 3.607e-07, -3.533e-08, 1.0, 3.578e-07, 0.9944, 1.19e-08, -0.1057, 0.9944, 1.19e-08, -0.1057, 0.9979, 1.048e-08, -0.06511, 0.9979, 3.056e-06, -0.06511, -0.1685, -0.8889, -0.4259, -0.2196, -0.8022, -0.5552, 7.374e-09, -1.0, -1.843e-07, 7.267e-09, -1.0, -1.839e-07, -0.9907, -2.869e-07, -0.1361, -0.9907, -2.869e-07, -0.1361, -0.9959, -1.319e-07, -0.09054, -0.9959, -3.869e-06, -0.09054, 1.04e-07, 1.0, 3.896e-07, 1.099e-07, 1.0, 4.074e-07, 3.831e-08, 1.0, 2.922e-07, 3.818e-08, 1.0, 2.922e-07, 0.9908, 2.32e-07, -0.1352, 0.9908, 2.32e-07, -0.1352, 0.9952, 1.816e-07, -0.09757, 0.9952, 8.227e-06, -0.09757, 0.2192, -0.8026, -0.5547, 0.1682, -0.8892, -0.4256, -9.276e-09, -1.0, -1.837e-07, -9.305e-09, -1.0, -1.838e-07, -0.9943, 1.136e-08, -0.1068, -0.9943, 1.136e-08, -0.1068, -0.9982, 1.031e-08, -0.05936, -0.9982, 7.195e-09, -0.05936, 0.0, 0.7623, 0.6473, 0.0, 0.7623, 0.6473, 0.0, 0.7623, 0.6473, 0.0, 0.7623, 0.6473, -0.9994, 0.03522, 0.002002, -0.9994, 0.03444, 0.001959, -0.9665, 0.2558, 0.02026, -0.963, 0.2688, 0.02007, 0.9975, 0.07074, -0.001962, 0.9965, 0.08404, -0.002317, 0.9444, 0.3282, -0.01971, 0.9579, 0.2865, -0.02007, 0.2369, 0.7894, -0.5663, 0.002363, 0.9465, -0.3228, 0.05607, 0.4763, -0.8775, 0.002363, 0.9465, -0.3228, -0.05948, 0.5245, -0.8493, 0.05607, 0.4763, -0.8775, 0.0, -0.594, 0.8045, 0.0, -0.594, 0.8045, 0.0, -0.594, 0.8045, 0.0, -0.594, 0.8045, -0.963, 0.2688, 0.02007, -0.9665, 0.2558, 0.02026, -0.9859, 0.166, 0.02145, -0.9859, 0.166, 0.02145, 0.9579, 0.2865, -0.02007, 0.9444, 0.3282, -0.01971, 0.9859, -0.166, -0.02145, 0.9859, -0.166, -0.02145, -1.453e-06, 0.2057, -0.9786, 0.05607, 0.4763, -0.8775, -0.05948, 0.5245, -0.8493, 3.736e-06, 0.1758, -0.9844, -0.06691, 0.2937, 0.9536, 0.0, 0.3142, 0.9494, 0.0, 0.3142, 0.9494, 0.06702, 0.2942, 0.9534, -0.8955, 0.445, 8.885e-08, -0.8955, 0.445, 8.885e-08, -0.8887, 0.4585, 1.863e-08, -0.8923, 0.4514, 3.492e-09, 0.7977, 0.6031, 1.338e-06, 0.7538, 0.6571, -8.922e-07, 0.8951, 0.4459, -1.346e-07, 0.8911, 0.4539, 9.919e-08, 0.05145, 0.3138, -0.9481, -1.453e-06, 0.2057, -0.9786, 3.736e-06, 0.1758, -0.9844, -0.05145, 0.3138, -0.9481, 0.0, -0.003839, 1.0, -0.06691, 0.2937, 0.9536, 0.06702, 0.2942, 0.9534, 0.0, -0.003839, 1.0, 0.06702, 0.2942, 0.9534, 0.3311, 0.2216, 0.9172, 0.0, -0.003839, 1.0, -0.8923, 0.4514, 3.492e-09, -0.8887, 0.4585, 1.863e-08, -0.8628, 0.5056, 0.0, -0.8628, 0.5056, 0.0, 0.8911, 0.4539, 9.919e-08, 0.8951, 0.4459, -1.346e-07, 0.8628, 0.5056, 1.758e-07, 0.8628, 0.5056, 1.758e-07, 0.1423, 0.3637, -0.9206, 0.05145, 0.3138, -0.9481, -0.05145, 0.3138, -0.9481, -0.1423, 0.3637, -0.9206, -1.17e-06, 0.5025, 0.8646, -5.569e-07, 0.4274, 0.9041, -5.569e-07, 0.4274, 0.9041, 1.029e-06, 0.5025, 0.8646, -0.9785, 0.1464, 0.1452, -0.9785, 0.1464, 0.1452, -0.9927, 0.09417, 0.07591, -0.9933, 0.09076, 0.0714, 0.9795, 0.1622, 0.1198, 0.9795, 0.1622, 0.1198, 0.9951, 0.07783, 0.06116, 0.9922, 0.09911, 0.07596, 0.0, 0.64, 0.7684, -1.17e-06, 0.5025, 0.8646, 1.029e-06, 0.5025, 0.8646, 0.0, 0.64, 0.7684, -0.9933, 0.09076, 0.0714, -0.9927, 0.09417, 0.07591, -0.9999, 0.01189, -0.003267, -1.0, 0.008844, -0.002429, 0.9922, 0.09911, 0.07596, 0.9951, 0.07783, 0.06116, 1.0, -0.00202, 0.0005548, 1.0, -0.002659, 0.0007308, 1.808e-07, 0.987, -0.1609, 0.0, 0.9938, 0.1114, 0.0, 0.9938, 0.1114, 5.864e-07, 0.987, -0.1609, -1.0, 0.008844, -0.002429, -0.9999, 0.01189, -0.003267, -0.9991, -0.008807, -0.04131, -0.9992, -0.008486, -0.03981, 1.0, -0.002659, 0.0007308, 1.0, -0.00202, 0.0005548, 0.9992, -0.008486, -0.03981, 0.9991, -0.008806, -0.04131, -6.93e-08, -0.9752, 0.2212, 0.0, -0.9996, -0.0265, 0.0, -0.9996, -0.0265, -1.227e-06, -0.9752, 0.2212, 0.008973, 0.9148, -0.4039, 1.808e-07, 0.987, -0.1609, 5.864e-07, 0.987, -0.1609, 0.01259, 0.9267, -0.3755, -0.9992, -0.008486, -0.03981, -0.9991, -0.008807, -0.04131, -0.9969, 0.01538, -0.0767, -0.997, 0.0118, -0.07626, 0.9991, -0.008806, -0.04131, 0.9992, -0.008486, -0.03981, 0.9992, -0.03631, -0.01639, 0.9992, -0.0357, -0.01808, -0.02229, -0.9885, 0.1494, -6.93e-08, -0.9752, 0.2212, -1.227e-06, -0.9752, 0.2212, -0.02176, -0.9878, 0.1543, 0.05374, 0.9984, -0.01799, 0.008973, 0.9148, -0.4039, 0.01259, 0.9267, -0.3755, 0.05374, 0.9984, -0.01799, -0.997, 0.0118, -0.07626, -0.9969, 0.01538, -0.0767, -0.9869, 0.1362, -0.08635, -0.982, 0.1674, -0.08736, 0.9992, -0.0357, -0.01808, 0.9992, -0.03631, -0.01639, 0.9968, -0.07821, 0.01443, 0.9947, -0.08209, 0.06149, -0.05686, -0.9339, -0.3531, -0.02229, -0.9885, 0.1494, -0.02176, -0.9878, 0.1543, -0.05705, -0.9308, -0.3611, 0.09294, 0.9224, 0.3749, 0.09294, 0.9224, 0.3749, 0.09294, 0.9224, 0.3749, 0.09294, 0.9224, 0.3749, -0.982, 0.1674, -0.08736, -0.9869, 0.1362, -0.08635, -0.9854, 0.1618, -0.05254, -0.9894, 0.1384, -0.04364, 0.9947, -0.08209, 0.06149, 0.9968, -0.07821, 0.01443, 0.9965, -0.08198, -0.01769, 0.9964, -0.07984, -0.02848, -0.02624, -0.5089, -0.8604, -0.05686, -0.9339, -0.3531, -0.05705, -0.9308, -0.3611, -0.027, -0.5134, -0.8577, 0.007439, 0.413, 0.9107, 0.007439, 0.413, 0.9107, 0.007439, 0.413, 0.9107, 0.007439, 0.413, 0.9107, -0.9894, 0.1384, -0.04364, -0.9854, 0.1618, -0.05254, -0.996, 0.07409, -0.05086, -0.9953, 0.07699, -0.05911, 0.9964, -0.07984, -0.02848, 0.9965, -0.08198, -0.01769, 0.9941, -0.09297, 0.05625, 0.9945, -0.09233, 0.04974, 0.03995, 0.01969, -0.999, -0.02624, -0.5089, -0.8604, -0.027, -0.5134, -0.8577, 0.03962, 0.01649, -0.9991, -0.03458, -0.3045, 0.9519, -0.05281, -0.1537, 0.9867, -0.05281, -0.1537, 0.9867, -0.0354, -0.2981, 0.9539, -0.9953, 0.07699, -0.05911, -0.996, 0.07409, -0.05086, -0.9923, 0.1015, -0.07135, -0.9919, 0.1069, -0.06805, 0.9945, -0.09233, 0.04974, 0.9941, -0.09297, 0.05625, 0.992, -0.117, 0.04834, 0.9924, -0.1076, 0.06028, 0.07195, 0.6735, -0.7357, 0.03995, 0.01969, -0.999, 0.03962, 0.01649, -0.9991, 0.07199, 0.6872, -0.7229, 0.005701, -0.592, 0.8059, -0.03458, -0.3045, 0.9519, -0.0354, -0.2981, 0.9539, 0.005701, -0.592, 0.8059, -0.9919, 0.1069, -0.06805, -0.9923, 0.1015, -0.07135, -0.9914, 0.1274, 0.02882, -0.9909, 0.09844, 0.09148, 0.9924, -0.1076, 0.06028, 0.992, -0.117, 0.04834, 0.9889, -0.09609, -0.1135, 0.9895, -0.1293, -0.0652, 0.05881, 0.9826, -0.1761, 0.07195, 0.6735, -0.7357, 0.07199, 0.6872, -0.7229, 0.05881, 0.9826, -0.1761, 0.06813, -0.6501, 0.7568, 0.06813, -0.6501, 0.7568, 0.06813, -0.6501, 0.7568, 0.06813, -0.6501, 0.7568, 0.9895, -0.1293, -0.0652, 0.9889, -0.09609, -0.1135, 0.9862, -0.07089, -0.1497, 0.9862, -0.07089, -0.1497, 0.09037, 0.7594, 0.6443, 0.09037, 0.7594, 0.6443, 0.09037, 0.7594, 0.6443, 0.09037, 0.7594, 0.6443, -0.9909, 0.09844, 0.09148, -0.9914, 0.1274, 0.02882, -0.9862, 0.07089, 0.1497, -0.9862, 0.07089, 0.1497, -0.09037, -0.7594, -0.6443, -0.09037, -0.7594, -0.6443, -0.09037, -0.7594, -0.6443, -0.09037, -0.7594, -0.6443, -0.06691, 0.2937, 0.9536, -0.3433, 0.2299, 0.9107, -0.5942, 0.4648, 0.6564, -0.3634, 0.4639, 0.8079, -0.353, 0.9356, 0.0, -0.353, 0.9356, 2.31e-07, -0.353, 0.9356, 2.286e-07, -0.1423, 0.3637, -0.9206, -0.05145, 0.3138, -0.9481, -0.6742, 0.6187, -0.4033, 0.08088, -0.983, 0.165, 0.08086, -0.983, -0.165, 0.08255, -0.9934, -0.07947, 0.08059, -0.9936, 0.07948, -0.409, 0.6221, -0.6676, -0.2834, 0.7586, -0.5867, -0.421, 0.6373, -0.6454, -0.409, 0.6221, -0.6676, 0.3652, 0.4652, 0.8064, -0.00102, 0.2336, 0.9723, -0.00102, 0.2336, 0.9723, 0.009312, 0.3316, 0.9434, -0.2834, 0.7586, -0.5867, 0.6742, 0.6187, -0.4033, -0.421, 0.6373, -0.6454, 0.353, 0.9356, 3.975e-07, 0.353, 0.9356, 2.31e-07, 0.353, 0.9356, 2.286e-07, 0.353, 0.9356, 3.975e-07, 0.5942, 0.4648, 0.6564, 0.3652, 0.4652, 0.8064, 0.009312, 0.3316, 0.9434, 0.3311, 0.2216, 0.9172, 0.06702, 0.2942, 0.9534, 0.3652, 0.4652, 0.8064, 0.5942, 0.4648, 0.6564, 0.05145, 0.3138, -0.9481, 0.6742, 0.6187, -0.4033, -0.2834, 0.7586, -0.5867, -0.3634, 0.4639, 0.8079, -0.5942, 0.4648, 0.6564, -0.01259, 0.3313, 0.9434, -0.003519, 0.2359, 0.9718, -0.3634, 0.4639, 0.8079, -0.01259, 0.3313, 0.9434, -0.003519, 0.2359, 0.9718, -0.04167, -0.9869, -0.156, -0.04024, -0.9869, 0.156, -0.04104, -0.9964, 0.074, -0.04004, -0.9965, -0.074, 0.2772, 0.7608, -0.5868, 0.3835, 0.6375, -0.6682, 0.3835, 0.6375, -0.6682, 0.3989, 0.6503, -0.6465, -0.6742, 0.6187, -0.4033, 0.2772, 0.7608, -0.5868, 0.3989, 0.6503, -0.6465, 0.9631, 0.2691, 3.492e-08, 0.9631, 0.2691, 3.492e-08, 0.9631, 0.2691, 3.492e-08, 0.9631, 0.2691, 3.492e-08, -0.9631, 0.2691, 3.492e-08, -0.9631, 0.2691, 3.492e-08, -0.9631, 0.2691, 3.492e-08, -0.9631, 0.2691, 3.492e-08, -0.7911, -0.6116, -1.835e-06, -0.8624, -0.5061, -8.634e-08, -0.8624, -0.5061, -8.634e-08, -0.7447, -0.6674, -3.118e-06, 0.8667, -0.4988, -1.312e-07, 0.8667, -0.4988, -1.312e-07, 0.8667, -0.4988, -1.312e-07, 0.8667, -0.4988, -1.312e-07, -0.06588, -0.9978, -1.365e-07, -0.06588, -0.9978, -1.365e-07, -0.06588, -0.9978, -1.365e-07, -0.06588, -0.9978, -1.365e-07, 0.06588, -0.9978, -1.365e-07, 0.06588, -0.9978, -1.365e-07, 0.06588, -0.9978, -1.365e-07, 0.06588, -0.9978, -1.365e-07, 0.1836, -0.9807, 0.06656, -0.1836, -0.9807, 0.06656, -0.131, -0.9544, 0.2684, 0.131, -0.9544, 0.2684, -1.717e-07, -0.989, -0.148, 0.1331, -0.9825, -0.1306, 0.1836, -0.9807, 0.06656, 0.131, -0.9544, 0.2684, 0.0, -0.5815, 0.8135, 0.0, -0.5815, 0.8135, 0.0, -0.5815, 0.8135, 0.0, -0.5815, 0.8135, -0.8015, 0.1553, -0.5774, -0.8015, 0.1553, -0.5774, -0.8015, 0.1553, -0.5774, -0.8015, 0.1553, -0.5774, 0.801, 0.1524, -0.579, 0.801, 0.1524, -0.579, 0.801, 0.1524, -0.579, 0.801, 0.1524, -0.579, -2.436e-06, -0.9924, -0.1227, 0.0, -0.9824, 0.1868, 0.0, -0.9824, 0.1868, 3.833e-06, -0.9924, -0.1227, -0.9159, 0.3952, -0.07028, -0.9159, 0.3952, -0.07028, -0.9222, 0.3861, 0.019, -0.9221, 0.3868, 0.01307, 0.9159, 0.3952, -0.07028, 0.9159, 0.3952, -0.07028, 0.9221, 0.3868, 0.01307, 0.9222, 0.3861, 0.019, 4.455e-07, -0.9554, -0.2952, -2.436e-06, -0.9924, -0.1227, 3.833e-06, -0.9924, -0.1227, 4.485e-06, -0.9554, -0.2952, -0.9221, 0.3868, 0.01307, -0.9222, 0.3861, 0.019, -0.9118, 0.4042, 0.0724, -0.9161, 0.3955, 0.06627, 0.9222, 0.3861, 0.019, 0.9221, 0.3868, 0.01307, 0.9161, 0.3955, 0.06628, 0.9118, 0.4042, 0.0724, -0.005663, -0.962, -0.2729, 4.455e-07, -0.9554, -0.2952, 4.485e-06, -0.9554, -0.2952, -0.005577, -0.9618, -0.2738, -0.9161, 0.3955, 0.06627, -0.9118, 0.4042, 0.0724, -0.8787, 0.4645, 0.1105, -0.8865, 0.4508, 0.1041, 0.9118, 0.4042, 0.0724, 0.9161, 0.3955, 0.06628, 0.886, 0.4518, 0.1045, 0.8776, 0.4663, 0.1112, -0.01854, -0.9913, -0.1302, -0.005663, -0.962, -0.2729, -0.005577, -0.9618, -0.2738, -0.01854, -0.9913, -0.1302, -0.8865, 0.4508, 0.1041, -0.8787, 0.4645, 0.1105, -0.746, 0.637, 0.1942, 0.8776, 0.4663, 0.1112, 0.886, 0.4518, 0.1045, 0.7494, 0.634, 0.191, 1.753e-09, 1.0, 2.455e-07, 1.753e-09, 1.0, 2.454e-07, 1.89e-09, 1.0, 3.441e-07, 1.89e-09, 1.0, 3.441e-07, 0.9999, 5.457e-08, -0.01319, 0.9999, 5.457e-08, -0.01319, 0.9999, 1.012e-07, -0.01319, 0.9999, 1.012e-07, -0.01319, -1.621e-09, -1.0, -1.475e-07, -1.618e-09, -1.0, -1.473e-07, 0.0, -1.0, 0.0, 0.0, -1.0, 0.0, -1.0, -1.017e-08, 0.008171, -1.0, -1.017e-08, 0.008171, -1.0, -2.263e-08, 0.008171, -1.0, -2.263e-08, 0.008171, 1.441e-09, 1.0, 7.348e-08, 1.441e-09, 1.0, 7.359e-08, 1.551e-09, 1.0, 0.0, 1.551e-09, 1.0, 0.0, 1.0, -2.853e-09, -0.006725, 1.0, -2.853e-09, -0.006725, 1.0, -1.167e-08, -0.006726, 1.0, -1.167e-08, -0.006726, -1.331e-09, -1.0, -2.944e-07, -1.329e-09, -1.0, -2.939e-07, 0.0, -1.0, 0.0, 0.0, -1.0, 0.0, -0.9999, 4.681e-08, 0.01086, -0.9999, 4.681e-08, 0.01086, -0.9999, 8.997e-08, 0.01086, -0.9999, 8.997e-08, 0.01086, 1.329e-09, 1.0, 2.939e-07, 1.331e-09, 1.0, 2.944e-07, 0.0, 1.0, 0.0, 0.0, 1.0, 0.0, 1.0, -2.853e-09, -0.006725, 1.0, -2.853e-09, -0.006725, 1.0, -1.167e-08, -0.006726, 1.0, -1.167e-08, -0.006726, -1.441e-09, -1.0, -2.452e-07, -1.441e-09, -1.0, -2.453e-07, -1.551e-09, -1.0, -3.43e-07, -1.551e-09, -1.0, -3.43e-07, -0.9999, 4.681e-08, 0.01086, -0.9999, 4.681e-08, 0.01086, -0.9999, 8.997e-08, 0.01086, -0.9999, 8.997e-08, 0.01086, 1.618e-09, 1.0, 1.473e-07, 1.621e-09, 1.0, 1.475e-07, 0.0, 1.0, 0.0, 0.0, 1.0, 0.0, 0.9999, 1.121e-07, -0.01319, 0.9999, 1.121e-07, -0.01319, 0.9999, 1.012e-07, -0.01319, 0.9999, 1.012e-07, -0.01319, -1.753e-09, -1.0, -2.454e-07, -1.753e-09, -1.0, -2.455e-07, -1.89e-09, -1.0, -3.441e-07, -1.89e-09, -1.0, -3.441e-07, -1.0, -1.017e-08, 0.008171, -1.0, -1.017e-08, 0.008171, -1.0, -2.263e-08, 0.008171, -1.0, -2.263e-08, 0.008171, 0.0, 0.9597, -0.2809, 0.0, 0.9597, -0.2809, 0.0, 0.9597, -0.2809, 0.0, 0.9597, -0.2809, 0.07485, -0.6538, 0.7529, 0.07583, -0.6473, 0.7585, 0.0739, -0.6431, 0.7622, 0.0719, -0.6574, 0.7501, 0.0739, -0.6431, 0.7622, 0.07583, -0.6473, 0.7585, 0.0611, -0.6465, 0.7604, 0.06426, -0.6424, 0.7637, 0.0611, -0.6465, 0.7604, 0.06076, -0.6532, 0.7548, 0.06256, -0.6566, 0.7516, 0.06426, -0.6424, 0.7637, 0.06256, -0.6566, 0.7516, 0.06076, -0.6532, 0.7548, 0.07485, -0.6538, 0.7529, 0.0719, -0.6574, 0.7501, -0.9884, 0.05915, 0.1398, -0.9884, 0.05915, 0.1398, -0.9884, 0.05915, 0.1398, -0.9884, 0.05915, 0.1398, -0.1007, -0.7591, -0.6431, -0.1007, -0.7591, -0.6431, -0.1007, -0.7591, -0.6431, -0.1007, -0.7591, -0.6431, 0.9884, -0.05915, -0.1398, 0.9884, -0.05915, -0.1398, 0.9884, -0.05915, -0.1398, 0.9884, -0.05915, -0.1398, 0.1007, 0.7591, 0.6431, 0.1007, 0.7591, 0.6431, 0.1007, 0.7591, 0.6431, 0.1007, 0.7591, 0.6431, 0.05145, 0.3138, -0.9481, 0.1423, 0.3637, -0.9206, 0.6742, 0.6187, -0.4033, -0.6742, 0.6187, -0.4033, -0.05145, 0.3138, -0.9481, 0.2772, 0.7608, -0.5868, -0.02524, -0.756, -0.6541, -0.02447, -0.7687, -0.6391, -0.006113, 0.7849, -0.6196, -0.006254, 0.7819, -0.6233, -1.717e-07, -0.989, -0.148, -0.1331, -0.9825, -0.1306, 0.1331, -0.9825, -0.1306, -1.717e-07, -0.989, -0.148, -0.131, -0.9544, 0.2684, -0.1836, -0.9807, 0.06656, -0.1331, -0.9825, -0.1306, 0.04918, 0.9987, 0.01546, 0.07399, 0.9969, 0.02621, 0.09614, 0.9948, 0.03383, 0.09614, 0.9948, 0.03383, 0.9867, -0.1096, 0.1199, 0.9867, -0.1096, 0.1199, 0.9867, -0.1096, 0.1199, -0.9791, -0.1906, 0.07134, -0.9791, -0.1906, 0.07134, -0.9791, -0.1906, 0.07134, -0.01889, -0.8491, -0.5279, -0.01889, -0.8491, -0.5279, -0.02447, -0.7687, -0.6391, -0.02524, -0.756, -0.6541, -0.006254, 0.7819, -0.6233, -0.006113, 0.7849, -0.6196, 0.0, 0.8952, -0.4456, 0.0, 0.8952, -0.4456, -0.04756, 0.9988, 0.01511, 0.0001092, 1.0, -0.003772, -5.375e-05, 1.0, -0.003774, 0.04918, 0.9987, 0.01546, 0.353, 0.9356, 2.286e-07, 0.353, 0.9356, 2.31e-07, 0.353, 0.9356, 0.0, -0.04756, 0.9988, 0.01511, -0.08972, 0.9955, 0.0317, -0.08972, 0.9955, 0.0317, -0.08972, 0.9955, 0.03169, -0.353, 0.9356, 2.286e-07, -0.353, 0.9356, 2.31e-07, -0.353, 0.9356, 3.975e-07, -0.353, 0.9356, 3.975e-07, -0.7911, -0.6116, -1.835e-06, -0.7447, -0.6674, -3.118e-06, -0.5752, -0.818, -1.224e-07, -0.5752, -0.818, -1.224e-07, 0.07242, -0.8075, -0.5855, 0.07242, -0.8075, -0.5855, 0.08255, -0.9934, -0.07947, 0.08086, -0.983, -0.165, 0.7538, 0.6571, -8.922e-07, 0.7977, 0.6031, 1.338e-06, 0.5237, 0.8519, 1.115e-07, 0.5237, 0.8519, 1.115e-07, 0.07242, -0.8075, 0.5855, 0.07242, -0.8075, 0.5855, 0.08088, -0.983, 0.165, 0.08059, -0.9936, 0.07948, 0.59, -0.8074, -1.253e-07, 0.59, -0.8074, -1.253e-07, 0.59, -0.8074, -1.253e-07, 0.59, -0.8074, -1.253e-07, -0.03671, -0.8258, 0.5628, -0.03671, -0.8258, 0.5628, -0.04104, -0.9964, 0.074, -0.04024, -0.9869, 0.156, -0.5325, 0.8464, 1.131e-07, -0.5325, 0.8464, 1.131e-07, -0.5325, 0.8464, 1.131e-07, -0.5325, 0.8464, 1.131e-07, -0.03671, -0.8258, -0.5628, -0.03671, -0.8258, -0.5628, -0.04167, -0.9869, -0.156, -0.04004, -0.9965, -0.074, 0.0009683, 1.0, -0.001452, -0.0008721, 1.0, -0.0001868, -0.0006841, 1.0, -0.0003158, 0.0009683, 1.0, -0.001452, -0.0008721, 1.0, -0.0001868, 0.07399, 0.9969, 0.02621, -0.001597, 1.0, 0.0007511, -0.0006841, 1.0, -0.0003158, 0.07399, 0.9969, 0.02621, -0.007405, 0.9884, -0.1516, -0.001597, 1.0, 0.0007511, 0.07399, 0.9969, 0.02621, 0.04918, 0.9987, 0.01546, -0.03835, 0.9985, -0.04023, -0.007405, 0.9884, -0.1516, 0.04918, 0.9987, 0.01546, -5.375e-05, 1.0, -0.003774, -0.04808, 0.9988, -0.004637, -0.03835, 0.9985, -0.04023, 0.0001092, 1.0, -0.003772, -0.04756, 0.9988, 0.01511, 0.04382, 0.9978, -0.0488, 0.05653, 0.9984, -0.002828, -0.04756, 0.9988, 0.01511, -0.08972, 0.9955, 0.03169, 0.007293, 0.9838, -0.179, 0.04382, 0.9978, -0.0488, 0.0, 0.9997, 0.02319, 0.0, 0.9997, 0.02319, 0.0, 0.9997, 0.02319, 0.001638, 1.0, 0.0003041, 0.0007791, 1.0, -0.0002896, 0.000771, 1.0, -0.0002948, 0.001638, 1.0, 0.0003041, 0.0007791, 1.0, -0.0002896, -0.0009973, 1.0, -0.001519, -0.0009973, 1.0, -0.001519, 0.000771, 1.0, -0.0002948, 2.057e-08, 8.634e-08, -1.0, -0.3859, 7.966e-08, -0.9225, -0.3859, 7.966e-08, -0.9225, 2.057e-08, 8.634e-08, -1.0, -3.533e-08, 1.0, 3.578e-07, -3.486e-08, 1.0, 3.607e-07, 1.331e-09, 1.0, 2.944e-07, 1.329e-09, 1.0, 2.939e-07, 0.9979, 3.056e-06, -0.06511, 0.9979, 1.048e-08, -0.06511, 1.0, -2.853e-09, -0.006725, 1.0, -2.853e-09, -0.006725, 7.267e-09, -1.0, -1.839e-07, 7.374e-09, -1.0, -1.843e-07, -1.441e-09, -1.0, -2.453e-07, -1.441e-09, -1.0, -2.452e-07, -0.9959, -3.869e-06, -0.09054, -0.9959, -1.319e-07, -0.09054, -0.9999, 4.681e-08, 0.01086, -0.9999, 4.681e-08, 0.01086, 3.818e-08, 1.0, 2.922e-07, 3.831e-08, 1.0, 2.922e-07, 1.621e-09, 1.0, 1.475e-07, 1.618e-09, 1.0, 1.473e-07, 0.9952, 8.227e-06, -0.09757, 0.9952, 1.816e-07, -0.09757, 0.9999, 1.121e-07, -0.01319, 0.9999, 1.121e-07, -0.01319, -9.305e-09, -1.0, -1.838e-07, -9.276e-09, -1.0, -1.837e-07, -1.753e-09, -1.0, -2.455e-07, -1.753e-09, -1.0, -2.454e-07, -0.9982, 7.195e-09, -0.05936, -0.9982, 1.031e-08, -0.05936, -1.0, -1.017e-08, 0.008171, -1.0, -1.017e-08, 0.008171, 0.9979, 6.438e-06, -0.06511, 0.9979, 1.202e-08, -0.06511, 1.0, -2.853e-09, -0.006725, 1.0, -2.853e-09, -0.006725, 3.486e-08, -1.0, -3.607e-07, 3.533e-08, -1.0, -3.578e-07, -1.329e-09, -1.0, -2.939e-07, -1.331e-09, -1.0, -2.944e-07, -0.9959, 9.723e-06, -0.09054, -0.9959, 1.235e-07, -0.09054, -0.9999, 4.681e-08, 0.01086, -0.9999, 4.681e-08, 0.01086, -7.374e-09, 1.0, 1.464e-07, -7.267e-09, 1.0, 1.464e-07, 1.441e-09, 1.0, 7.359e-08, 1.441e-09, 1.0, 7.348e-08, 0.9952, 1.699e-05, -0.09757, 0.9952, 2.47e-08, -0.09757, 0.9999, 5.457e-08, -0.01319, 0.9999, 5.457e-08, -0.01319, -3.831e-08, -1.0, -2.922e-07, -3.818e-08, -1.0, -2.922e-07, -1.618e-09, -1.0, -1.473e-07, -1.621e-09, -1.0, -1.475e-07, -0.9982, 5.968e-09, -0.05936, -0.9982, 8.57e-09, -0.05936, -1.0, -1.017e-08, 0.008171, -1.0, -1.017e-08, 0.008171, 9.276e-09, 1.0, 1.085e-07, 9.305e-09, 1.0, 1.084e-07, 1.753e-09, 1.0, 2.454e-07, 1.753e-09, 1.0, 2.455e-07, 0.0, -0.003839, 1.0, -0.3433, 0.2299, 0.9107, -0.06691, 0.2937, 0.9536, -0.2738, 0.7048, -0.6545, -0.05948, 0.5245, -0.8493, 0.002363, 0.9465, -0.3228, -0.003368, 1.0, -0.001579, -0.003368, 1.0, -0.001579, -0.003368, 1.0, -0.001579, -0.003368, 1.0, -0.001579, -0.003368, 1.0, -0.001579, 0.003463, 1.0, -0.001517, 0.003463, 1.0, -0.001517, 0.003463, 1.0, -0.001517, 0.003463, 1.0, -0.001517, 0.003463, 1.0, -0.001517])] * 3)])

# ---- objects
ob_elephant_big = bpy.data.objects.new('elephant_big', me_pcube1)

# ---- transforms, parenting, visibility, modifiers, constraints
ob_elephant_big.location = (0.0, 0.0, 0.0)
ob_elephant_big.scale = (0.8469, 0.9012, 0.8107)
ob_elephant_big.lineart.crease_threshold = 0.0

# ---- collection membership
col_collection_1.objects.link(ob_elephant_big)

# ---- scene / render settings (as saved in the file)
scene.frame_start = 1; scene.frame_end = 250; scene.frame_set(1)
scene.render.engine = 'BLENDER_EEVEE_NEXT'
scene.render.resolution_percentage = 50
scene.render.dither_intensity = 0.0
scene.cycles.use_denoising = False
scene.cycles.samples = 128
scene.cycles.sampling_pattern = 'TABULATED_SOBOL'
scene.cycles.light_sampling_threshold = 0.0
scene.cycles.use_adaptive_sampling = False
scene.cycles.use_light_tree = False
scene.cycles.blur_glossy = 0.0
scene.cycles.sample_clamp_indirect = 0.0
scene.view_settings.view_transform = 'Standard'
bpy.context.view_layer.update()

# ---- added for rendering (the .blend has no active camera and no usable light): camera, sun
cam_auto = bpy.data.cameras.new('AutoCamera')
cam_auto.lens = 50.0
cam_auto.sensor_width = 36.0
cam_auto.clip_end = 1000.0
ob_auto_camera = bpy.data.objects.new('AutoCamera', cam_auto)
scene.collection.objects.link(ob_auto_camera)
ob_auto_camera.location = (29.4653, -31.3649, 30.0418)
ob_auto_camera.rotation_euler = (1.09748, -7.21219e-08, 0.694738)
scene.camera = ob_auto_camera
light_auto_sun = bpy.data.lights.new('AutoSun', 'SUN')
light_auto_sun.energy = 3.0
light_auto_sun.angle = 0.0523599
ob_auto_sun = bpy.data.objects.new('AutoSun', light_auto_sun)
scene.collection.objects.link(ob_auto_sun)
ob_auto_sun.rotation_euler = (0.872665, 0.174533, 0.523599)
bpy.context.view_layer.update()
